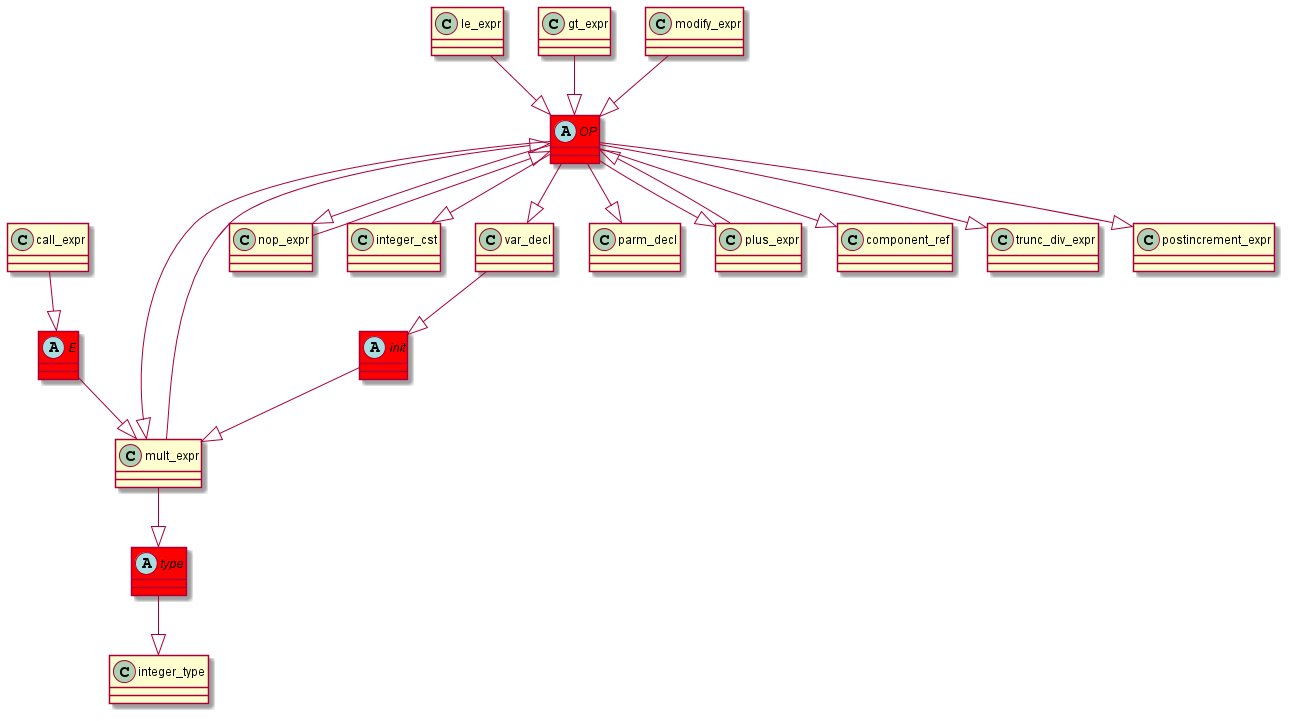

The diagram above was rendered by PlantUML. Its source (embedded in the PNG):
@startuml
abstract class	OP	 #red	
OP	 --|> 	mult_expr	
nop_expr	 --|> 	OP	
abstract class	type	 #red	
type	 --|> 	integer_type	
mult_expr	 --|> 	type	
OP	 --|> 	nop_expr	
mult_expr	 --|> 	OP	
OP	 --|> 	integer_cst	
le_expr	 --|> 	OP	
abstract class	init	 #red	
init	 --|> 	mult_expr	
var_decl	 --|> 	init	
OP	 --|> 	parm_decl	
gt_expr	 --|> 	OP	
OP	 --|> 	var_decl	
plus_expr	 --|> 	OP	
OP	 --|> 	component_ref	
abstract class	E	 #red	
E	 --|> 	mult_expr	
call_expr	 --|> 	E	
OP	 --|> 	trunc_div_expr	
OP	 --|> 	plus_expr	
OP	 --|> 	postincrement_expr	
modify_expr	 --|> 	OP	
@enduml